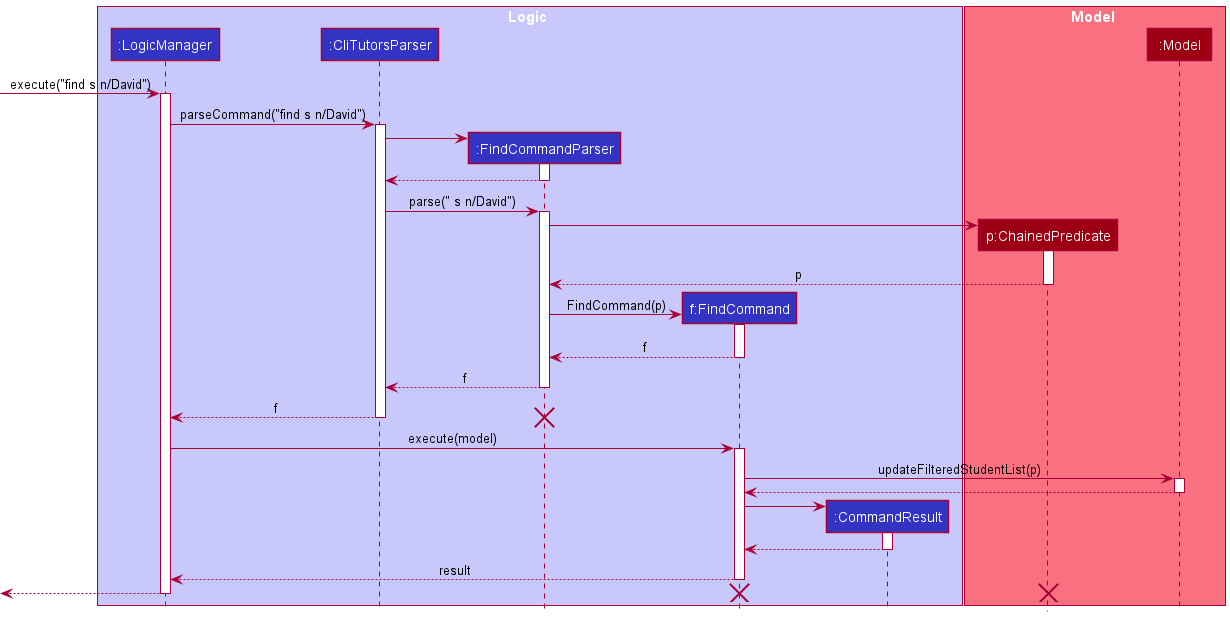

The diagram above was rendered by PlantUML. Its source (embedded in the PNG):
@startuml
!include style.puml

box Logic LOGIC_COLOR_T1
participant ":LogicManager" as LogicManager LOGIC_COLOR
participant ":CliTutorsParser" as CliTutorsParser LOGIC_COLOR
participant ":FindCommandParser" as FindCommandParser LOGIC_COLOR
participant "f:FindCommand" as FindCommand LOGIC_COLOR
participant ":CommandResult" as CommandResult LOGIC_COLOR
end box

box Model MODEL_COLOR_T1
participant "p:ChainedPredicate" as ChainedPredicate MODEL_COLOR
participant ":Model" as Model MODEL_COLOR
end box

[-> LogicManager : execute("find s n/David")
activate LogicManager

LogicManager -> CliTutorsParser : parseCommand("find s n/David")
activate CliTutorsParser

create FindCommandParser
CliTutorsParser -> FindCommandParser
activate FindCommandParser

CliTutorsParser <-- FindCommandParser
deactivate FindCommandParser

CliTutorsParser -> FindCommandParser : parse(" s n/David")
activate FindCommandParser

create ChainedPredicate
FindCommandParser -> ChainedPredicate
activate ChainedPredicate

ChainedPredicate --> FindCommandParser : p
deactivate ChainedPredicate

create FindCommand
FindCommandParser -> FindCommand : FindCommand(p)
activate FindCommand

FindCommandParser <-- FindCommand : f
deactivate FindCommand

FindCommandParser --> CliTutorsParser : f
deactivate FindCommandParser

CliTutorsParser --> LogicManager : f
deactivate CliTutorsParser
destroy FindCommandParser

LogicManager -> FindCommand : execute(model)
activate FindCommand

FindCommand -> Model : updateFilteredStudentList(p)
activate Model
FindCommand <-- Model
deactivate Model

create CommandResult
FindCommand -> CommandResult
activate CommandResult

CommandResult --> FindCommand
deactivate CommandResult

FindCommand --> LogicManager : result
deactivate FindCommand

[<--LogicManager
deactivate LogicManager
destroy FindCommand
destroy ChainedPredicate
@enduml